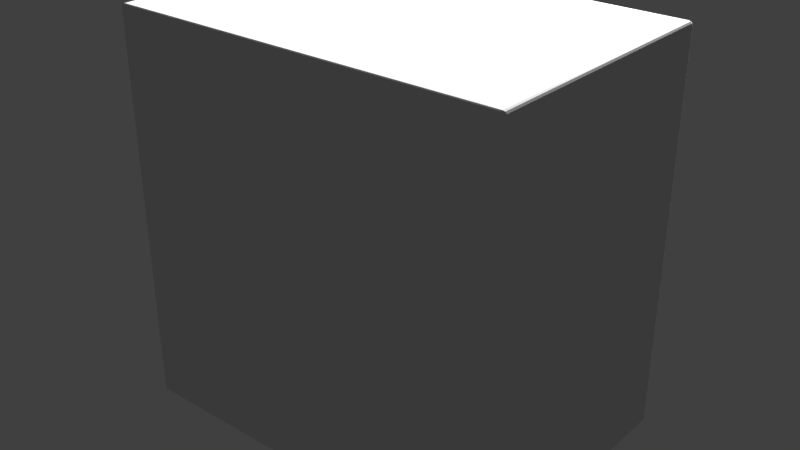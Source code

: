 # Source: goldenhemp60.blend  (saved by Blender 2.78.0; exported with 4.5.12 LTS)
import bpy
from mathutils import Matrix  # noqa: F401  (used for matrix-valued properties, if any)

bpy.ops.wm.read_factory_settings(use_empty=True)
scene = bpy.context.scene
scene.name = 'Scene'

# ---- collections
col_collection_1 = bpy.data.collections.new('Collection 1'); scene.collection.children.link(col_collection_1)

# ---- world
world_world = bpy.data.worlds.new('World'); scene.world = world_world
world_world.color = (0.05088, 0.05088, 0.05088)
world_world.use_sun_shadow = False
world_world.sun_shadow_jitter_overblur = 0.0
world_world.cycles.sampling_method = 'MANUAL'

# ---- lights
light_point = bpy.data.lights.new('Point', 'POINT')
light_point.transmission_factor = 0.0
light_point.energy = 100.0
light_point.shadow_buffer_clip_start = 0.5
light_point.shadow_soft_size = 0.1
light_point.shadow_maximum_resolution = 0.006
light_point.use_absolute_resolution = True

# ---- meshes
me_cube_001 = bpy.data.meshes.new('Cube.001')
me_cube_001.from_pydata([(-1.0, -1.0, -1.0), (-1.0, -1.0, 1.0), (-1.0, 1.0, -1.0), (-1.0, 1.0, 1.0), (1.0, -1.0, -1.0), (1.0, -1.0, 1.0), (1.0, 1.0, -1.0), (1.0, 1.0, 1.0)], [], [(0, 1, 3, 2), (2, 3, 7, 6), (6, 7, 5, 4), (4, 5, 1, 0), (2, 6, 4, 0), (7, 3, 1, 5)])
_uv = me_cube_001.uv_layers.new(name='UVMap')
_uv.uv.foreach_set('vector', [0.6667, 0.3333, 0.3333, 0.3333, 0.3333, 3.974e-08, 0.6667, 0.0, 0.6543, 0.3455, 0.6544, 0.9997, 0.0002557, 0.9998, 0.0001158, 0.3457, 0.3333, 0.3333, 1.291e-07, 0.3333, 0.0, 8.941e-08, 0.3333, 0.0, 0.6663, 0.6652, 0.6663, 0.3319, 0.9997, 0.3319, 0.9997, 0.6652, 1.0, 0.3333, 0.6667, 0.3333, 0.6667, 2.98e-08, 1.0, 0.0, 0.9962, 0.6647, 0.9962, 0.998, 0.6629, 0.998, 0.6629, 0.6647])
me_cube_001.use_remesh_preserve_volume = False
me_cube_001.use_remesh_preserve_attributes = False
me_cube_001.use_mirror_vertex_groups = False
me_cube_001.update()

# ---- objects
ob_point = bpy.data.objects.new('Point', light_point)
ob_cube = bpy.data.objects.new('Cube', me_cube_001)

# ---- transforms, parenting, visibility, modifiers, constraints
ob_point.location = (0.1537, 0.9568, 1.588)
ob_point.lineart.crease_threshold = 0.0
ob_cube.location = (0.248, 0.2983, 1.147)
ob_cube.scale = (0.15, 0.1, 0.15)
ob_cube.lineart.crease_threshold = 0.0
_m = ob_cube.modifiers.new('Bevel', 'BEVEL')
_m.width = 0.02
_m.width_pct = 0.02
_m.segments = 3
_m.limit_method = 'NONE'
_m.spread = 0.0

# ---- collection membership
col_collection_1.objects.link(ob_point)
col_collection_1.objects.link(ob_cube)

# ---- scene / render settings (as saved in the file)
scene.frame_start = 1; scene.frame_end = 250; scene.frame_set(1)
scene.render.engine = 'BLENDER_EEVEE_NEXT'
scene.render.resolution_percentage = 50
scene.render.dither_intensity = 0.0
scene.cycles.use_denoising = False
scene.cycles.samples = 128
scene.cycles.sampling_pattern = 'TABULATED_SOBOL'
scene.cycles.light_sampling_threshold = 0.0
scene.cycles.use_adaptive_sampling = False
scene.cycles.use_light_tree = False
scene.cycles.blur_glossy = 0.0
scene.cycles.sample_clamp_indirect = 0.0
scene.view_settings.view_transform = 'Standard'
bpy.context.view_layer.update()

# ---- added for rendering (the .blend has no active camera): camera
cam_auto = bpy.data.cameras.new('AutoCamera')
cam_auto.lens = 50.0
cam_auto.sensor_width = 36.0
cam_auto.clip_end = 1000.0
ob_auto_camera = bpy.data.objects.new('AutoCamera', cam_auto)
scene.collection.objects.link(ob_auto_camera)
ob_auto_camera.location = (0.682017, -0.222508, 1.49444)
ob_auto_camera.rotation_euler = (1.09748, -7.21219e-08, 0.694738)
scene.camera = ob_auto_camera
bpy.context.view_layer.update()
